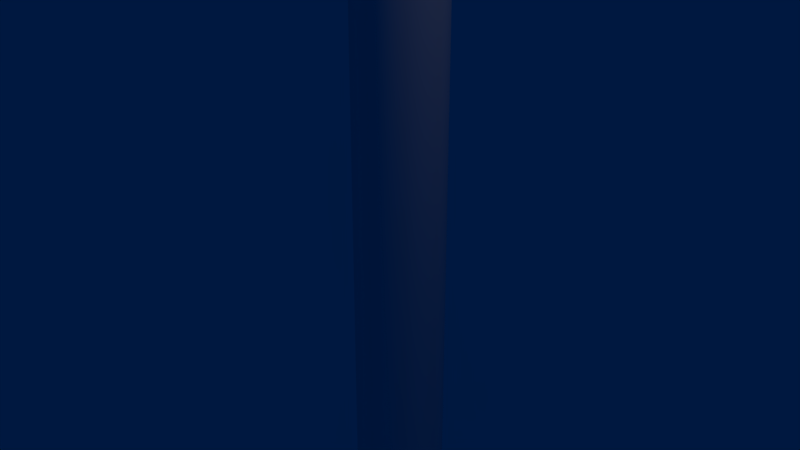 # Source: vial.blend  (saved by Blender 2.79.0; exported with 4.5.12 LTS)
import bpy
from mathutils import Matrix  # noqa: F401  (used for matrix-valued properties, if any)

bpy.ops.wm.read_factory_settings(use_empty=True)
scene = bpy.context.scene
scene.name = 'Scene'

# ---- collections
col_collection_1 = bpy.data.collections.new('Collection 1'); scene.collection.children.link(col_collection_1)

# ---- materials (node trees are filled in below, after node groups)
mat_vialliquid = bpy.data.materials.new('VialLiquid')
mat_vialliquid.alpha_threshold = 0.0
mat_vialliquid.use_transparent_shadow = False
mat_vialliquid.diffuse_color = (0.8, 0.02815, 0.0008466, 1.0)
mat_vialliquid.roughness = 0.5
mat_vialliquid.specular_intensity = 0.0
mat_vial = bpy.data.materials.new('Vial')
mat_vial.alpha_threshold = 0.0
mat_vial.use_transparent_shadow = False
mat_vial.roughness = 0.5

# ---- material node trees

# ---- world
world_world = bpy.data.worlds.new('World'); scene.world = world_world
world_world.color = (0.0, 0.009087, 0.05087)
world_world.use_sun_shadow = False
world_world.sun_shadow_jitter_overblur = 0.0
world_world.cycles.sampling_method = 'MANUAL'

# ---- lights
light_point = bpy.data.lights.new('Point', 'POINT')
light_point.transmission_factor = 0.0
light_point.energy = 100.0
light_point.shadow_buffer_clip_start = 0.5
light_point.shadow_soft_size = 0.1
light_point.shadow_maximum_resolution = 0.006
light_point.use_absolute_resolution = True

# ---- meshes
me_sphere_001 = bpy.data.meshes.new('Sphere.001')
me_sphere_001.from_pydata([(2.616e-09, 0.8839, 0.1514), (0.625, 0.625, 0.1514), (0.5774, 0.5774, -0.1868), (0.4419, 0.4419, -0.4736), (0.2392, 0.2392, -0.6652), (0.8839, 1.376e-07, 0.1514), (0.8166, 1.64e-07, -0.1868), (0.625, 1.64e-07, -0.4736), (0.3382, 1.508e-07, -0.6652), (2.616e-09, 1.53e-07, -0.7325), (0.625, -0.625, 0.1514), (0.5774, -0.5774, -0.1868), (0.4419, -0.4419, -0.4736), (0.2392, -0.2392, -0.6652), (1.361e-08, -0.8839, 0.1514), (3.995e-08, -0.8166, -0.1868), (1.361e-08, -0.625, -0.4736), (1.361e-08, -0.3382, -0.6652), (-0.625, -0.625, 0.1514), (-0.5774, -0.5774, -0.1868), (-0.4419, -0.4419, -0.4736), (-0.2392, -0.2392, -0.6652), (-0.625, 0.625, 7.209), (-0.8839, 1.64e-07, 7.209), (-0.8839, 1.64e-07, 0.1514), (-0.8166, 1.113e-07, -0.1868), (-0.625, 1.64e-07, -0.4736), (-0.3382, 1.64e-07, -0.6652), (-0.625, -0.625, 7.209), (1.361e-08, -0.8839, 7.209), (0.625, -0.625, 7.209), (-0.625, 0.625, 0.1514), (-0.5774, 0.5774, -0.1868), (-0.4419, 0.4419, -0.4736), (-0.2392, 0.2392, -0.6652), (0.8839, 1.376e-07, 7.209), (0.625, 0.625, 7.209), (2.616e-09, 0.8839, 7.209), (-3.907e-08, 0.8166, -0.1868), (-1.273e-08, 0.625, -0.4736), (4.402e-10, 0.3382, -0.6652), (-0.625, 0.625, 7.376), (-0.8839, 1.64e-07, 7.376), (-0.625, -0.625, 7.376), (1.361e-08, -0.8839, 7.376), (0.625, -0.625, 7.376), (0.8839, 1.376e-07, 7.376), (0.625, 0.625, 7.376), (2.616e-09, 0.8839, 7.376), (2.616e-09, 1.776e-07, 7.376)], [], [(40, 39, 3, 4), (38, 0, 1, 2), (9, 40, 4), (39, 38, 2, 3), (9, 4, 8), (3, 2, 6, 7), (4, 3, 7, 8), (2, 1, 5, 6), (7, 6, 11, 12), (8, 7, 12, 13), (6, 5, 10, 11), (9, 8, 13), (13, 12, 16, 17), (11, 10, 14, 15), (9, 13, 17), (12, 11, 15, 16), (15, 14, 18, 19), (9, 17, 21), (16, 15, 19, 20), (17, 16, 20, 21), (9, 21, 27), (20, 19, 25, 26), (1, 0, 37, 36), (21, 20, 26, 27), (19, 18, 24, 25), (31, 24, 23, 22), (18, 14, 29, 28), (0, 31, 22, 37), (27, 26, 33, 34), (25, 24, 31, 32), (14, 10, 30, 29), (9, 27, 34), (26, 25, 32, 33), (34, 33, 39, 40), (32, 31, 0, 38), (10, 5, 35, 30), (9, 34, 40), (33, 32, 38, 39), (5, 1, 36, 35), (24, 18, 28, 23), (29, 30, 45, 44), (37, 22, 41, 48), (30, 35, 46, 45), (28, 29, 44, 43), (23, 28, 43, 42), (22, 23, 42, 41), (36, 37, 48, 47), (35, 36, 47, 46), (46, 47, 49), (44, 45, 49), (48, 41, 49), (43, 44, 49), (42, 43, 49), (47, 48, 49), (45, 46, 49), (41, 42, 49)])
me_sphere_001.polygons.foreach_set('use_smooth', [True] * 56)
me_sphere_001.materials.append(mat_vialliquid)
me_sphere_001.use_remesh_preserve_volume = False
me_sphere_001.use_remesh_preserve_attributes = False
me_sphere_001.use_mirror_vertex_groups = False
me_sphere_001.update()
me_sphere = bpy.data.meshes.new('Sphere')
me_sphere.from_pydata([(0.0, 1.0, -4.371e-08), (0.7071, 0.7071, -4.371e-08), (0.6533, 0.6533, -0.3827), (0.5, 0.5, -0.7071), (0.2706, 0.2706, -0.9239), (1.0, 1.336e-07, -4.371e-08), (0.9239, 1.634e-07, -0.3827), (0.7071, 1.634e-07, -0.7071), (0.3827, 1.485e-07, -0.9239), (0.0, 1.51e-07, -1.0), (0.7071, -0.7071, -4.371e-08), (0.6533, -0.6533, -0.3827), (0.5, -0.5, -0.7071), (0.2706, -0.2706, -0.9239), (1.244e-08, -1.0, -4.371e-08), (4.224e-08, -0.9239, -0.3827), (1.244e-08, -0.7071, -0.7071), (1.244e-08, -0.3827, -0.9239), (-0.7071, -0.7071, -4.371e-08), (-0.6533, -0.6533, -0.3827), (-0.5, -0.5, -0.7071), (-0.2706, -0.2706, -0.9239), (-0.7071, 0.7071, 13.0), (-1.0, 1.634e-07, 13.0), (-1.0, 1.634e-07, -4.371e-08), (-0.9239, 1.038e-07, -0.3827), (-0.7071, 1.634e-07, -0.7071), (-0.3827, 1.634e-07, -0.9239), (-0.7071, -0.7071, 13.0), (1.244e-08, -1.0, 13.0), (0.7071, -0.7071, 13.0), (-0.7071, 0.7071, -4.371e-08), (-0.6533, 0.6533, -0.3827), (-0.5, 0.5, -0.7071), (-0.2706, 0.2706, -0.9239), (1.0, 1.336e-07, 13.0), (0.7071, 0.7071, 13.0), (0.0, 1.0, 13.0), (-4.717e-08, 0.9239, -0.3827), (-1.736e-08, 0.7071, -0.7071), (-2.462e-09, 0.3827, -0.9239), (-0.7071, 0.7071, 13.21), (-1.0, 1.352e-07, 13.21), (-0.7071, -0.7071, 13.21), (1.414e-08, -1.0, 13.21), (0.7071, -0.7071, 13.21), (1.0, 1.054e-07, 13.21), (0.7071, 0.7071, 13.21), (1.697e-09, 1.0, 13.21)], [], [(40, 39, 3, 4), (38, 0, 1, 2), (9, 40, 4), (39, 38, 2, 3), (9, 4, 8), (3, 2, 6, 7), (4, 3, 7, 8), (2, 1, 5, 6), (7, 6, 11, 12), (8, 7, 12, 13), (6, 5, 10, 11), (9, 8, 13), (13, 12, 16, 17), (11, 10, 14, 15), (9, 13, 17), (12, 11, 15, 16), (15, 14, 18, 19), (9, 17, 21), (16, 15, 19, 20), (17, 16, 20, 21), (9, 21, 27), (20, 19, 25, 26), (1, 0, 37, 36), (21, 20, 26, 27), (19, 18, 24, 25), (31, 24, 23, 22), (18, 14, 29, 28), (0, 31, 22, 37), (27, 26, 33, 34), (25, 24, 31, 32), (14, 10, 30, 29), (9, 27, 34), (26, 25, 32, 33), (34, 33, 39, 40), (32, 31, 0, 38), (10, 5, 35, 30), (9, 34, 40), (33, 32, 38, 39), (5, 1, 36, 35), (24, 18, 28, 23), (35, 36, 47, 46), (36, 37, 48, 47), (22, 23, 42, 41), (23, 28, 43, 42), (28, 29, 44, 43), (30, 35, 46, 45), (37, 22, 41, 48), (29, 30, 45, 44)])
me_sphere.polygons.foreach_set('use_smooth', [True] * 48)
me_sphere.materials.append(mat_vial)
me_sphere.use_remesh_preserve_volume = False
me_sphere.use_remesh_preserve_attributes = False
me_sphere.use_mirror_vertex_groups = False
me_sphere.update()

# ---- objects
ob_sphere_001 = bpy.data.objects.new('Sphere.001', me_sphere_001)
ob_point = bpy.data.objects.new('Point', light_point)
ob_sphere = bpy.data.objects.new('Sphere', me_sphere)

# ---- transforms, parenting, visibility, modifiers, constraints
ob_sphere_001.location = (0.0, 0.0, 0.0)
ob_sphere_001.lineart.crease_threshold = 0.0
ob_point.location = (7.239, 0.3336, 19.4)
ob_point.lineart.crease_threshold = 0.0
ob_sphere.location = (0.0, 0.0, 0.0)
ob_sphere.lineart.crease_threshold = 0.0

# ---- collection membership
col_collection_1.objects.link(ob_sphere_001)
col_collection_1.objects.link(ob_point)
col_collection_1.objects.link(ob_sphere)

# ---- scene / render settings (as saved in the file)
scene.frame_start = 1; scene.frame_end = 250; scene.frame_set(1)
scene.render.engine = 'BLENDER_EEVEE_NEXT'
scene.render.resolution_percentage = 50
scene.render.dither_intensity = 0.0
scene.cycles.use_denoising = False
scene.cycles.samples = 128
scene.cycles.sampling_pattern = 'TABULATED_SOBOL'
scene.cycles.use_adaptive_sampling = False
scene.cycles.use_light_tree = False
scene.cycles.blur_glossy = 0.0
scene.cycles.sample_clamp_indirect = 0.0
scene.view_settings.view_transform = 'Standard'
bpy.context.view_layer.update()

# ---- added for rendering (the .blend has no active camera): camera
cam_auto = bpy.data.cameras.new('AutoCamera')
cam_auto.lens = 50.0
cam_auto.sensor_width = 36.0
cam_auto.clip_end = 1000.0
ob_auto_camera = bpy.data.objects.new('AutoCamera', cam_auto)
scene.collection.objects.link(ob_auto_camera)
ob_auto_camera.location = (13.4058, -16.087, 16.8299)
ob_auto_camera.rotation_euler = (1.09748, -7.21219e-08, 0.694738)
scene.camera = ob_auto_camera
bpy.context.view_layer.update()
